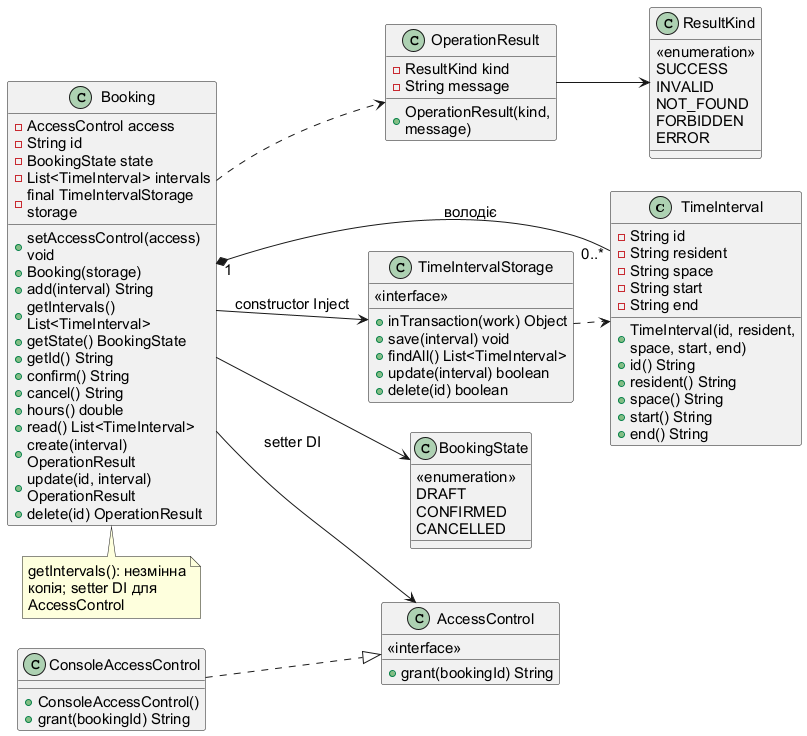

The diagram above was rendered by PlantUML. Its source (embedded in the PNG):
@startuml
skinparam defaultFontName Arial
skinparam defaultFontSize 15
skinparam nodesep 30
skinparam ranksep 35
skinparam wrapWidth 200
left to right direction
class TimeInterval {
  -String id
  -String resident
  -String space
  -String start
  -String end
  +TimeInterval(id, resident, space, start, end)
  +id() String
  +resident() String
  +space() String
  +start() String
  +end() String
}
class BookingState {
  <<enumeration>>
  DRAFT
  CONFIRMED
  CANCELLED
}
class Booking {
  -AccessControl access
  +setAccessControl(access) void
  -String id
  -BookingState state
  -List<TimeInterval> intervals
  -final TimeIntervalStorage storage
  +Booking(storage)
  +add(interval) String
  +getIntervals() List<TimeInterval>
  +getState() BookingState
  +getId() String
  +confirm() String
  +cancel() String
  +hours() double
  +read() List<TimeInterval>
  +create(interval) OperationResult
  +update(id, interval) OperationResult
  +delete(id) OperationResult
}
class AccessControl {
  <<interface>>
  +grant(bookingId) String
}
class ConsoleAccessControl {
  +ConsoleAccessControl()
  +grant(bookingId) String
}
class TimeIntervalStorage {
  +inTransaction(work) Object
  <<interface>>
  +save(interval) void
  +findAll() List<TimeInterval>
  +update(interval) boolean
  +delete(id) boolean
}
class OperationResult {
  -ResultKind kind
  -String message
  +OperationResult(kind, message)
}
class ResultKind {
  <<enumeration>>
  SUCCESS
  INVALID
  NOT_FOUND
  FORBIDDEN
  ERROR
}
Booking "1" *-- "0..*" TimeInterval : володіє
Booking --> BookingState
Booking --> AccessControl : setter DI
ConsoleAccessControl ..|> AccessControl
Booking --> TimeIntervalStorage : constructor Inject
TimeIntervalStorage ..> TimeInterval
Booking ..> OperationResult
OperationResult --> ResultKind
note bottom of Booking : getIntervals(): незмінна копія; setter DI для AccessControl
@enduml